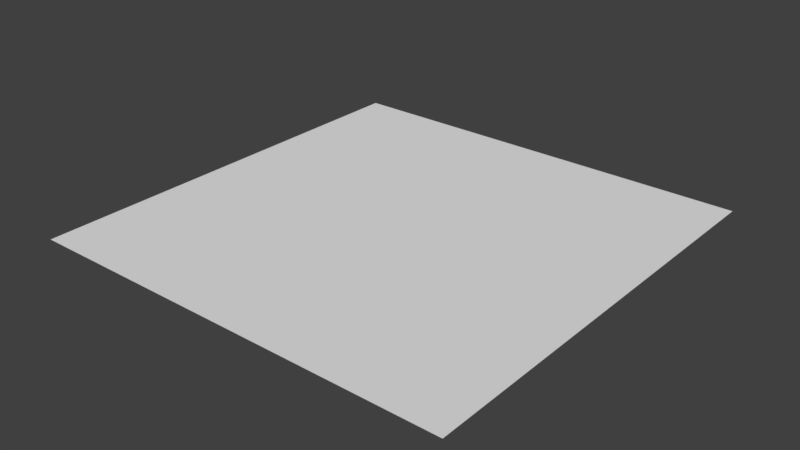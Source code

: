 # Source: PLANE.blend  (saved by Blender 2.78.0; exported with 4.5.12 LTS)
import bpy
from mathutils import Matrix  # noqa: F401  (used for matrix-valued properties, if any)

bpy.ops.wm.read_factory_settings(use_empty=True)
scene = bpy.context.scene
scene.name = 'Scene'

# ---- collections
col_collection_1 = bpy.data.collections.new('Collection 1'); scene.collection.children.link(col_collection_1)

# ---- world
world_world = bpy.data.worlds.new('World'); scene.world = world_world
world_world.color = (0.05088, 0.05088, 0.05088)
world_world.use_sun_shadow = False
world_world.sun_shadow_jitter_overblur = 0.0
world_world.cycles.sampling_method = 'MANUAL'

# ---- meshes
me_plane = bpy.data.meshes.new('Plane')
me_plane.from_pydata([(-10.0, 0.0, 0.0), (10.0, 0.0, 0.0), (-10.0, 20.0, 0.0), (10.0, 20.0, 0.0)], [], [(0, 1, 3, 2)])
_uv = me_plane.uv_layers.new(name='UVMap')
_uv.uv.foreach_set('vector', [0.0001, 9.998e-05, 0.9999, 9.998e-05, 0.9999, 0.9999, 9.998e-05, 0.9999])
me_plane.use_remesh_preserve_volume = False
me_plane.use_remesh_preserve_attributes = False
me_plane.use_mirror_vertex_groups = False
me_plane.update()

# ---- objects
ob_plane = bpy.data.objects.new('Plane', me_plane)

# ---- transforms, parenting, visibility, modifiers, constraints
ob_plane.location = (0.0, 0.0, 0.0)
ob_plane.lineart.crease_threshold = 0.0

# ---- collection membership
col_collection_1.objects.link(ob_plane)

# ---- scene / render settings (as saved in the file)
scene.frame_start = 1; scene.frame_end = 250; scene.frame_set(1)
scene.render.engine = 'BLENDER_EEVEE_NEXT'
scene.render.resolution_percentage = 50
scene.render.dither_intensity = 0.0
scene.cycles.use_denoising = False
scene.cycles.samples = 128
scene.cycles.sampling_pattern = 'TABULATED_SOBOL'
scene.cycles.light_sampling_threshold = 0.0
scene.cycles.use_adaptive_sampling = False
scene.cycles.use_light_tree = False
scene.cycles.blur_glossy = 0.0
scene.cycles.sample_clamp_indirect = 0.0
scene.view_settings.view_transform = 'Standard'
bpy.context.view_layer.update()

# ---- added for rendering (the .blend has no active camera and no usable light): camera, sun
cam_auto = bpy.data.cameras.new('AutoCamera')
cam_auto.lens = 50.0
cam_auto.sensor_width = 36.0
cam_auto.clip_end = 1000.0
ob_auto_camera = bpy.data.objects.new('AutoCamera', cam_auto)
scene.collection.objects.link(ob_auto_camera)
ob_auto_camera.location = (26.1693, -21.4032, 20.9354)
ob_auto_camera.rotation_euler = (1.09748, -7.21219e-08, 0.694738)
scene.camera = ob_auto_camera
light_auto_sun = bpy.data.lights.new('AutoSun', 'SUN')
light_auto_sun.energy = 3.0
light_auto_sun.angle = 0.0523599
ob_auto_sun = bpy.data.objects.new('AutoSun', light_auto_sun)
scene.collection.objects.link(ob_auto_sun)
ob_auto_sun.rotation_euler = (0.872665, 0.174533, 0.523599)
bpy.context.view_layer.update()
